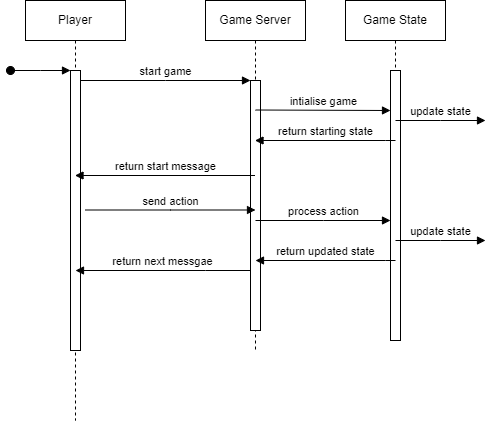

The diagram above was exported from draw.io. Its source (the exported page's mxGraphModel, read from the mxfile embedded in the PNG):
<mxGraphModel dx="794" dy="412" grid="1" gridSize="10" guides="1" tooltips="1" connect="1" arrows="1" fold="1" page="1" pageScale="1" pageWidth="850" pageHeight="1100" math="0" shadow="0">
  <root>
    <mxCell id="0" />
    <mxCell id="1" parent="0" />
    <mxCell id="aM9ryv3xv72pqoxQDRHE-1" value="Player" style="shape=umlLifeline;perimeter=lifelinePerimeter;whiteSpace=wrap;html=1;container=0;dropTarget=0;collapsible=0;recursiveResize=0;outlineConnect=0;portConstraint=eastwest;newEdgeStyle={&quot;edgeStyle&quot;:&quot;elbowEdgeStyle&quot;,&quot;elbow&quot;:&quot;vertical&quot;,&quot;curved&quot;:0,&quot;rounded&quot;:0};" parent="1" vertex="1">
      <mxGeometry x="40" y="40" width="100" height="420" as="geometry" />
    </mxCell>
    <mxCell id="aM9ryv3xv72pqoxQDRHE-2" value="" style="html=1;points=[];perimeter=orthogonalPerimeter;outlineConnect=0;targetShapes=umlLifeline;portConstraint=eastwest;newEdgeStyle={&quot;edgeStyle&quot;:&quot;elbowEdgeStyle&quot;,&quot;elbow&quot;:&quot;vertical&quot;,&quot;curved&quot;:0,&quot;rounded&quot;:0};" parent="aM9ryv3xv72pqoxQDRHE-1" vertex="1">
      <mxGeometry x="45" y="70" width="10" height="280" as="geometry" />
    </mxCell>
    <mxCell id="aM9ryv3xv72pqoxQDRHE-3" value="" style="html=1;verticalAlign=bottom;startArrow=oval;endArrow=block;startSize=8;edgeStyle=elbowEdgeStyle;elbow=vertical;curved=0;rounded=0;" parent="aM9ryv3xv72pqoxQDRHE-1" target="aM9ryv3xv72pqoxQDRHE-2" edge="1">
      <mxGeometry relative="1" as="geometry">
        <mxPoint x="-15" y="70" as="sourcePoint" />
      </mxGeometry>
    </mxCell>
    <mxCell id="aM9ryv3xv72pqoxQDRHE-5" value="Game Server" style="shape=umlLifeline;perimeter=lifelinePerimeter;whiteSpace=wrap;html=1;container=0;dropTarget=0;collapsible=0;recursiveResize=0;outlineConnect=0;portConstraint=eastwest;newEdgeStyle={&quot;edgeStyle&quot;:&quot;elbowEdgeStyle&quot;,&quot;elbow&quot;:&quot;vertical&quot;,&quot;curved&quot;:0,&quot;rounded&quot;:0};" parent="1" vertex="1">
      <mxGeometry x="220" y="40" width="100" height="350" as="geometry" />
    </mxCell>
    <mxCell id="aM9ryv3xv72pqoxQDRHE-6" value="" style="html=1;points=[];perimeter=orthogonalPerimeter;outlineConnect=0;targetShapes=umlLifeline;portConstraint=eastwest;newEdgeStyle={&quot;edgeStyle&quot;:&quot;elbowEdgeStyle&quot;,&quot;elbow&quot;:&quot;vertical&quot;,&quot;curved&quot;:0,&quot;rounded&quot;:0};" parent="aM9ryv3xv72pqoxQDRHE-5" vertex="1">
      <mxGeometry x="45" y="80" width="10" height="250" as="geometry" />
    </mxCell>
    <mxCell id="aM9ryv3xv72pqoxQDRHE-7" value="start game" style="html=1;verticalAlign=bottom;endArrow=block;edgeStyle=elbowEdgeStyle;elbow=vertical;curved=0;rounded=0;" parent="1" source="aM9ryv3xv72pqoxQDRHE-2" target="aM9ryv3xv72pqoxQDRHE-6" edge="1">
      <mxGeometry relative="1" as="geometry">
        <mxPoint x="195" y="130" as="sourcePoint" />
        <Array as="points">
          <mxPoint x="180" y="120" />
        </Array>
      </mxGeometry>
    </mxCell>
    <mxCell id="6_UwDg2CsJzKdq-SBAfY-11" value="Game State" style="shape=umlLifeline;perimeter=lifelinePerimeter;whiteSpace=wrap;html=1;container=0;dropTarget=0;collapsible=0;recursiveResize=0;outlineConnect=0;portConstraint=eastwest;newEdgeStyle={&quot;edgeStyle&quot;:&quot;elbowEdgeStyle&quot;,&quot;elbow&quot;:&quot;vertical&quot;,&quot;curved&quot;:0,&quot;rounded&quot;:0};" vertex="1" parent="1">
      <mxGeometry x="360" y="40" width="100" height="340" as="geometry" />
    </mxCell>
    <mxCell id="6_UwDg2CsJzKdq-SBAfY-12" value="" style="html=1;points=[];perimeter=orthogonalPerimeter;outlineConnect=0;targetShapes=umlLifeline;portConstraint=eastwest;newEdgeStyle={&quot;edgeStyle&quot;:&quot;elbowEdgeStyle&quot;,&quot;elbow&quot;:&quot;vertical&quot;,&quot;curved&quot;:0,&quot;rounded&quot;:0};" vertex="1" parent="6_UwDg2CsJzKdq-SBAfY-11">
      <mxGeometry x="45" y="70" width="10" height="270" as="geometry" />
    </mxCell>
    <mxCell id="6_UwDg2CsJzKdq-SBAfY-21" value="intialise game" style="html=1;verticalAlign=bottom;endArrow=block;edgeStyle=elbowEdgeStyle;elbow=vertical;curved=0;rounded=0;exitX=0.5;exitY=0.118;exitDx=0;exitDy=0;exitPerimeter=0;" edge="1" parent="1" source="aM9ryv3xv72pqoxQDRHE-6" target="6_UwDg2CsJzKdq-SBAfY-12">
      <mxGeometry relative="1" as="geometry">
        <mxPoint x="280" y="140" as="sourcePoint" />
        <Array as="points" />
        <mxPoint x="400" y="140" as="targetPoint" />
      </mxGeometry>
    </mxCell>
    <mxCell id="6_UwDg2CsJzKdq-SBAfY-23" value="return start message" style="html=1;verticalAlign=bottom;endArrow=block;edgeStyle=elbowEdgeStyle;elbow=vertical;curved=0;rounded=0;" edge="1" parent="1" source="aM9ryv3xv72pqoxQDRHE-5" target="aM9ryv3xv72pqoxQDRHE-1">
      <mxGeometry relative="1" as="geometry">
        <mxPoint x="410" y="180" as="sourcePoint" />
        <Array as="points">
          <mxPoint x="240" y="200" />
        </Array>
        <mxPoint x="280" y="180.5" as="targetPoint" />
      </mxGeometry>
    </mxCell>
    <mxCell id="6_UwDg2CsJzKdq-SBAfY-24" value="return starting state" style="html=1;verticalAlign=bottom;endArrow=block;edgeStyle=elbowEdgeStyle;elbow=vertical;curved=0;rounded=0;" edge="1" parent="1" target="aM9ryv3xv72pqoxQDRHE-5">
      <mxGeometry relative="1" as="geometry">
        <mxPoint x="410" y="180" as="sourcePoint" />
        <Array as="points">
          <mxPoint x="400" y="180" />
        </Array>
        <mxPoint x="300" y="190" as="targetPoint" />
      </mxGeometry>
    </mxCell>
    <mxCell id="6_UwDg2CsJzKdq-SBAfY-27" value="send action" style="html=1;verticalAlign=bottom;endArrow=block;edgeStyle=elbowEdgeStyle;elbow=vertical;curved=0;rounded=0;" edge="1" parent="1">
      <mxGeometry relative="1" as="geometry">
        <mxPoint x="100" y="249.5" as="sourcePoint" />
        <Array as="points">
          <mxPoint x="185" y="249.5" />
        </Array>
        <mxPoint x="270" y="249.5" as="targetPoint" />
      </mxGeometry>
    </mxCell>
    <mxCell id="6_UwDg2CsJzKdq-SBAfY-29" value="process action" style="html=1;verticalAlign=bottom;endArrow=block;edgeStyle=elbowEdgeStyle;elbow=horizontal;curved=0;rounded=0;exitX=0.5;exitY=0.118;exitDx=0;exitDy=0;exitPerimeter=0;" edge="1" parent="1">
      <mxGeometry relative="1" as="geometry">
        <mxPoint x="270" y="260" as="sourcePoint" />
        <Array as="points" />
        <mxPoint x="405" y="260" as="targetPoint" />
      </mxGeometry>
    </mxCell>
    <mxCell id="6_UwDg2CsJzKdq-SBAfY-30" value="update state" style="html=1;verticalAlign=bottom;endArrow=block;edgeStyle=elbowEdgeStyle;elbow=vertical;curved=0;rounded=0;exitX=0.5;exitY=0.118;exitDx=0;exitDy=0;exitPerimeter=0;" edge="1" parent="1">
      <mxGeometry relative="1" as="geometry">
        <mxPoint x="410" y="280" as="sourcePoint" />
        <Array as="points" />
        <mxPoint x="500" y="280" as="targetPoint" />
      </mxGeometry>
    </mxCell>
    <mxCell id="6_UwDg2CsJzKdq-SBAfY-31" value="update state" style="html=1;verticalAlign=bottom;endArrow=block;edgeStyle=elbowEdgeStyle;elbow=vertical;curved=0;rounded=0;exitX=0.5;exitY=0.118;exitDx=0;exitDy=0;exitPerimeter=0;" edge="1" parent="1">
      <mxGeometry relative="1" as="geometry">
        <mxPoint x="410" y="160" as="sourcePoint" />
        <Array as="points" />
        <mxPoint x="500" y="160" as="targetPoint" />
      </mxGeometry>
    </mxCell>
    <mxCell id="6_UwDg2CsJzKdq-SBAfY-32" value="return updated state" style="html=1;verticalAlign=bottom;endArrow=block;edgeStyle=elbowEdgeStyle;elbow=vertical;curved=0;rounded=0;" edge="1" parent="1">
      <mxGeometry relative="1" as="geometry">
        <mxPoint x="410" y="300" as="sourcePoint" />
        <Array as="points">
          <mxPoint x="400" y="300" />
        </Array>
        <mxPoint x="270" y="300" as="targetPoint" />
      </mxGeometry>
    </mxCell>
    <mxCell id="6_UwDg2CsJzKdq-SBAfY-34" value="return next messgae" style="html=1;verticalAlign=bottom;endArrow=block;edgeStyle=elbowEdgeStyle;elbow=vertical;curved=0;rounded=0;" edge="1" parent="1" source="aM9ryv3xv72pqoxQDRHE-6">
      <mxGeometry relative="1" as="geometry">
        <mxPoint x="230" y="310" as="sourcePoint" />
        <Array as="points">
          <mxPoint x="220" y="310" />
        </Array>
        <mxPoint x="90" y="310" as="targetPoint" />
      </mxGeometry>
    </mxCell>
  </root>
</mxGraphModel>